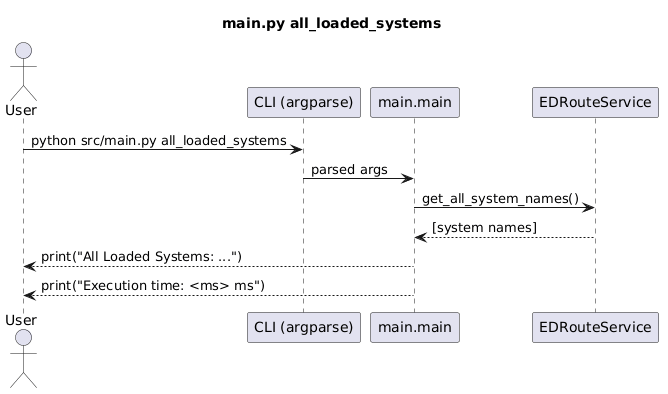

The diagram above was rendered by PlantUML. Its source (embedded in the PNG):
@startuml
title main.py all_loaded_systems
actor User
participant "CLI (argparse)" as CLI
participant "main.main" as Main
participant "EDRouteService" as Route

User -> CLI : python src/main.py all_loaded_systems
CLI -> Main : parsed args
Main -> Route : get_all_system_names()
Route --> Main : [system names]
Main --> User : print("All Loaded Systems: ...")
Main --> User : print("Execution time: <ms> ms")
@enduml